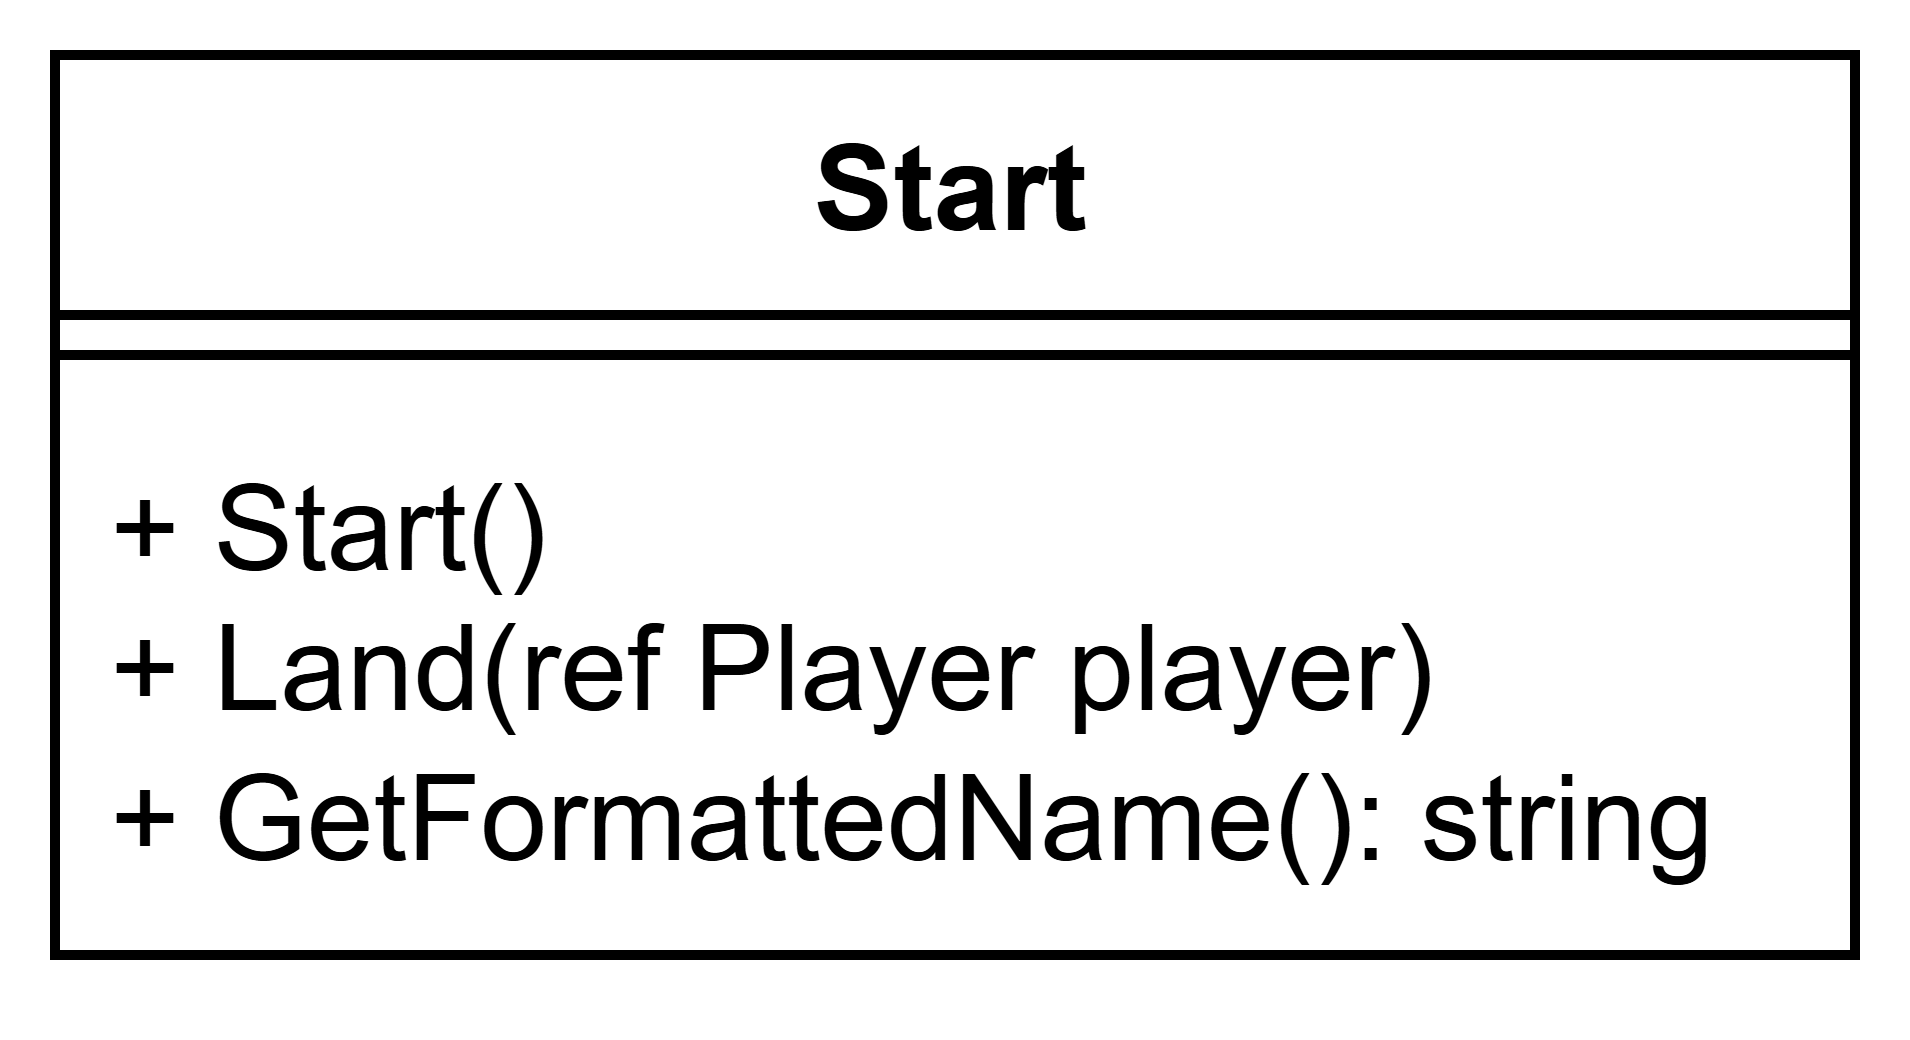

The diagram above was exported from draw.io. Its source (the exported page's mxGraphModel, read from the mxfile embedded in the PNG):
<mxGraphModel dx="774" dy="463" grid="1" gridSize="10" guides="1" tooltips="1" connect="1" arrows="1" fold="1" page="1" pageScale="1" pageWidth="1200" pageHeight="1600" math="0" shadow="0">
  <root>
    <mxCell id="0" />
    <mxCell id="1" parent="0" />
    <mxCell id="yjefghAAXIFL9iir6q2F-9" parent="1" style="swimlane;fontStyle=1;align=center;verticalAlign=top;childLayout=stackLayout;horizontal=1;startSize=26;horizontalStack=0;resizeParent=1;resizeParentMax=0;resizeLast=0;collapsible=1;marginBottom=0;whiteSpace=wrap;html=1;" value="Start" vertex="1">
      <mxGeometry height="90" width="180" x="320" y="200" as="geometry" />
    </mxCell>
    <mxCell id="yjefghAAXIFL9iir6q2F-11" parent="yjefghAAXIFL9iir6q2F-9" style="line;strokeWidth=1;fillColor=none;align=left;verticalAlign=middle;spacingTop=-1;spacingLeft=3;spacingRight=3;rotatable=0;labelPosition=right;points=[];portConstraint=eastwest;strokeColor=inherit;" value="" vertex="1">
      <mxGeometry height="8" width="180" y="26" as="geometry" />
    </mxCell>
    <mxCell id="yjefghAAXIFL9iir6q2F-12" parent="yjefghAAXIFL9iir6q2F-9" style="text;strokeColor=none;fillColor=none;align=left;verticalAlign=top;spacingLeft=4;spacingRight=4;overflow=hidden;rotatable=0;points=[[0,0.5],[1,0.5]];portConstraint=eastwest;whiteSpace=wrap;html=1;" value="+ Start()&lt;br&gt;+ Land(ref Player player)&lt;br&gt;+ GetFormattedName(): string" vertex="1">
      <mxGeometry height="56" width="180" y="34" as="geometry" />
    </mxCell>
  </root>
</mxGraphModel>